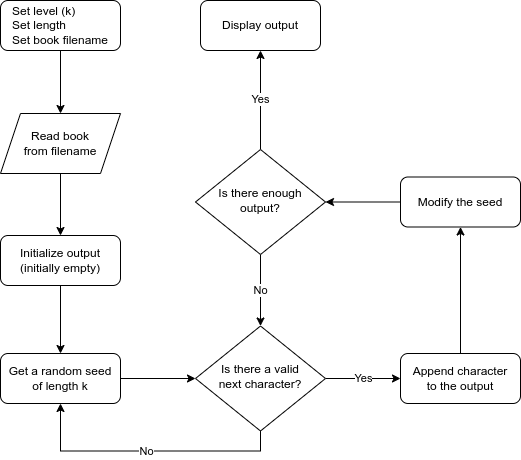

The diagram above was exported from draw.io. Its source (the exported page's mxGraphModel, read from the mxfile embedded in the PNG):
<mxGraphModel dx="1422" dy="768" grid="1" gridSize="10" guides="1" tooltips="1" connect="1" arrows="1" fold="1" page="1" pageScale="1" pageWidth="827" pageHeight="1169" math="0" shadow="0">
  <root>
    <mxCell id="WIyWlLk6GJQsqaUBKTNV-0" />
    <mxCell id="WIyWlLk6GJQsqaUBKTNV-1" parent="WIyWlLk6GJQsqaUBKTNV-0" />
    <mxCell id="cKTOBwHleg9v4iqg7HGv-11" style="edgeStyle=orthogonalEdgeStyle;rounded=0;orthogonalLoop=1;jettySize=auto;html=1;entryX=0.5;entryY=0;entryDx=0;entryDy=0;" edge="1" parent="WIyWlLk6GJQsqaUBKTNV-1" source="WIyWlLk6GJQsqaUBKTNV-3" target="cKTOBwHleg9v4iqg7HGv-1">
      <mxGeometry relative="1" as="geometry" />
    </mxCell>
    <mxCell id="WIyWlLk6GJQsqaUBKTNV-3" value="&lt;div style=&quot;text-align: left;&quot;&gt;&lt;span style=&quot;background-color: initial;&quot;&gt;Set level (k)&lt;/span&gt;&lt;/div&gt;&lt;div style=&quot;text-align: left;&quot;&gt;&lt;span style=&quot;background-color: initial;&quot;&gt;Set length&lt;/span&gt;&lt;/div&gt;&lt;div style=&quot;text-align: left;&quot;&gt;&lt;span style=&quot;background-color: initial;&quot;&gt;Set book filename&lt;/span&gt;&lt;/div&gt;" style="rounded=1;whiteSpace=wrap;html=1;fontSize=12;glass=0;strokeWidth=1;shadow=0;" parent="WIyWlLk6GJQsqaUBKTNV-1" vertex="1">
      <mxGeometry x="160" y="39" width="120" height="50" as="geometry" />
    </mxCell>
    <mxCell id="cKTOBwHleg9v4iqg7HGv-7" value="No" style="edgeStyle=orthogonalEdgeStyle;rounded=0;orthogonalLoop=1;jettySize=auto;html=1;entryX=0.5;entryY=1;entryDx=0;entryDy=0;exitX=0.5;exitY=1;exitDx=0;exitDy=0;" edge="1" parent="WIyWlLk6GJQsqaUBKTNV-1" source="WIyWlLk6GJQsqaUBKTNV-6" target="cKTOBwHleg9v4iqg7HGv-3">
      <mxGeometry relative="1" as="geometry" />
    </mxCell>
    <mxCell id="cKTOBwHleg9v4iqg7HGv-18" value="Yes" style="edgeStyle=orthogonalEdgeStyle;rounded=0;orthogonalLoop=1;jettySize=auto;html=1;entryX=0;entryY=0.5;entryDx=0;entryDy=0;" edge="1" parent="WIyWlLk6GJQsqaUBKTNV-1" source="WIyWlLk6GJQsqaUBKTNV-6" target="cKTOBwHleg9v4iqg7HGv-8">
      <mxGeometry relative="1" as="geometry" />
    </mxCell>
    <mxCell id="WIyWlLk6GJQsqaUBKTNV-6" value="Is there a valid&lt;br&gt;next character?" style="rhombus;whiteSpace=wrap;html=1;shadow=0;fontFamily=Helvetica;fontSize=12;align=center;strokeWidth=1;spacing=6;spacingTop=-4;" parent="WIyWlLk6GJQsqaUBKTNV-1" vertex="1">
      <mxGeometry x="355" y="364.5" width="130" height="105" as="geometry" />
    </mxCell>
    <mxCell id="cKTOBwHleg9v4iqg7HGv-12" style="edgeStyle=orthogonalEdgeStyle;rounded=0;orthogonalLoop=1;jettySize=auto;html=1;entryX=0.5;entryY=0;entryDx=0;entryDy=0;" edge="1" parent="WIyWlLk6GJQsqaUBKTNV-1" source="cKTOBwHleg9v4iqg7HGv-1" target="cKTOBwHleg9v4iqg7HGv-2">
      <mxGeometry relative="1" as="geometry" />
    </mxCell>
    <mxCell id="cKTOBwHleg9v4iqg7HGv-1" value="Read book&lt;br&gt;from filename" style="shape=parallelogram;perimeter=parallelogramPerimeter;whiteSpace=wrap;html=1;fixedSize=1;" vertex="1" parent="WIyWlLk6GJQsqaUBKTNV-1">
      <mxGeometry x="160" y="152" width="120" height="60" as="geometry" />
    </mxCell>
    <mxCell id="cKTOBwHleg9v4iqg7HGv-13" style="edgeStyle=orthogonalEdgeStyle;rounded=0;orthogonalLoop=1;jettySize=auto;html=1;" edge="1" parent="WIyWlLk6GJQsqaUBKTNV-1" source="cKTOBwHleg9v4iqg7HGv-2" target="cKTOBwHleg9v4iqg7HGv-3">
      <mxGeometry relative="1" as="geometry" />
    </mxCell>
    <mxCell id="cKTOBwHleg9v4iqg7HGv-2" value="&lt;div style=&quot;&quot;&gt;Initialize output (initially empty)&lt;/div&gt;" style="rounded=1;whiteSpace=wrap;html=1;fontSize=12;glass=0;strokeWidth=1;shadow=0;align=center;" vertex="1" parent="WIyWlLk6GJQsqaUBKTNV-1">
      <mxGeometry x="160" y="274" width="120" height="50" as="geometry" />
    </mxCell>
    <mxCell id="cKTOBwHleg9v4iqg7HGv-14" style="edgeStyle=orthogonalEdgeStyle;rounded=0;orthogonalLoop=1;jettySize=auto;html=1;exitX=1;exitY=0.5;exitDx=0;exitDy=0;entryX=0;entryY=0.5;entryDx=0;entryDy=0;" edge="1" parent="WIyWlLk6GJQsqaUBKTNV-1" source="cKTOBwHleg9v4iqg7HGv-3" target="WIyWlLk6GJQsqaUBKTNV-6">
      <mxGeometry relative="1" as="geometry" />
    </mxCell>
    <mxCell id="cKTOBwHleg9v4iqg7HGv-3" value="&lt;div style=&quot;&quot;&gt;Get a random seed&lt;/div&gt;&lt;div style=&quot;&quot;&gt;of length k&lt;/div&gt;" style="rounded=1;whiteSpace=wrap;html=1;fontSize=12;glass=0;strokeWidth=1;shadow=0;align=center;" vertex="1" parent="WIyWlLk6GJQsqaUBKTNV-1">
      <mxGeometry x="160" y="392" width="120" height="50" as="geometry" />
    </mxCell>
    <mxCell id="cKTOBwHleg9v4iqg7HGv-19" style="edgeStyle=orthogonalEdgeStyle;rounded=0;orthogonalLoop=1;jettySize=auto;html=1;entryX=0.5;entryY=1;entryDx=0;entryDy=0;" edge="1" parent="WIyWlLk6GJQsqaUBKTNV-1" source="cKTOBwHleg9v4iqg7HGv-8" target="cKTOBwHleg9v4iqg7HGv-10">
      <mxGeometry relative="1" as="geometry" />
    </mxCell>
    <mxCell id="cKTOBwHleg9v4iqg7HGv-8" value="&lt;div style=&quot;&quot;&gt;Append character&lt;/div&gt;&lt;div style=&quot;&quot;&gt;to the output&lt;/div&gt;" style="rounded=1;whiteSpace=wrap;html=1;fontSize=12;glass=0;strokeWidth=1;shadow=0;align=center;" vertex="1" parent="WIyWlLk6GJQsqaUBKTNV-1">
      <mxGeometry x="560" y="392" width="120" height="50" as="geometry" />
    </mxCell>
    <mxCell id="cKTOBwHleg9v4iqg7HGv-20" style="edgeStyle=orthogonalEdgeStyle;rounded=0;orthogonalLoop=1;jettySize=auto;html=1;entryX=1;entryY=0.5;entryDx=0;entryDy=0;" edge="1" parent="WIyWlLk6GJQsqaUBKTNV-1" source="cKTOBwHleg9v4iqg7HGv-10" target="cKTOBwHleg9v4iqg7HGv-16">
      <mxGeometry relative="1" as="geometry" />
    </mxCell>
    <mxCell id="cKTOBwHleg9v4iqg7HGv-10" value="&lt;div style=&quot;&quot;&gt;Modify the seed&lt;/div&gt;" style="rounded=1;whiteSpace=wrap;html=1;fontSize=12;glass=0;strokeWidth=1;shadow=0;align=center;" vertex="1" parent="WIyWlLk6GJQsqaUBKTNV-1">
      <mxGeometry x="560" y="215.5" width="120" height="50" as="geometry" />
    </mxCell>
    <mxCell id="cKTOBwHleg9v4iqg7HGv-21" value="No" style="edgeStyle=orthogonalEdgeStyle;rounded=0;orthogonalLoop=1;jettySize=auto;html=1;exitX=0.5;exitY=1;exitDx=0;exitDy=0;" edge="1" parent="WIyWlLk6GJQsqaUBKTNV-1" source="cKTOBwHleg9v4iqg7HGv-16" target="WIyWlLk6GJQsqaUBKTNV-6">
      <mxGeometry relative="1" as="geometry" />
    </mxCell>
    <mxCell id="cKTOBwHleg9v4iqg7HGv-23" value="Yes" style="edgeStyle=orthogonalEdgeStyle;rounded=0;orthogonalLoop=1;jettySize=auto;html=1;exitX=0.5;exitY=0;exitDx=0;exitDy=0;entryX=0.5;entryY=1;entryDx=0;entryDy=0;" edge="1" parent="WIyWlLk6GJQsqaUBKTNV-1" source="cKTOBwHleg9v4iqg7HGv-16" target="cKTOBwHleg9v4iqg7HGv-22">
      <mxGeometry relative="1" as="geometry" />
    </mxCell>
    <mxCell id="cKTOBwHleg9v4iqg7HGv-16" value="Is there enough output?" style="rhombus;whiteSpace=wrap;html=1;shadow=0;fontFamily=Helvetica;fontSize=12;align=center;strokeWidth=1;spacing=6;spacingTop=-4;" vertex="1" parent="WIyWlLk6GJQsqaUBKTNV-1">
      <mxGeometry x="355" y="188" width="130" height="105" as="geometry" />
    </mxCell>
    <mxCell id="cKTOBwHleg9v4iqg7HGv-22" value="&lt;div style=&quot;&quot;&gt;Display output&lt;/div&gt;" style="rounded=1;whiteSpace=wrap;html=1;fontSize=12;glass=0;strokeWidth=1;shadow=0;align=center;" vertex="1" parent="WIyWlLk6GJQsqaUBKTNV-1">
      <mxGeometry x="360" y="39" width="120" height="50" as="geometry" />
    </mxCell>
  </root>
</mxGraphModel>